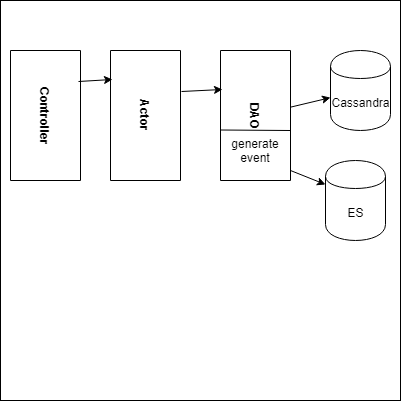

The diagram above was exported from draw.io. Its source (the exported page's mxGraphModel, read from the mxfile embedded in the PNG):
<mxGraphModel dx="1010" dy="550" grid="1" gridSize="10" guides="1" tooltips="1" connect="1" arrows="1" fold="1" page="1" pageScale="1" pageWidth="850" pageHeight="1100" math="0" shadow="0">
  <root>
    <mxCell id="0" />
    <mxCell id="1" parent="0" />
    <mxCell id="qMuHYngI_gwA7H2HcU-3-1" value="" style="whiteSpace=wrap;html=1;aspect=fixed;" vertex="1" parent="1">
      <mxGeometry x="100" y="70" width="400" height="400" as="geometry" />
    </mxCell>
    <mxCell id="qMuHYngI_gwA7H2HcU-3-2" value="&lt;b&gt;Controller&lt;/b&gt;" style="rounded=0;whiteSpace=wrap;html=1;rotation=90;" vertex="1" parent="1">
      <mxGeometry x="80" y="150" width="130" height="70" as="geometry" />
    </mxCell>
    <mxCell id="qMuHYngI_gwA7H2HcU-3-3" value="&lt;b&gt;Actor&lt;/b&gt;" style="rounded=0;whiteSpace=wrap;html=1;rotation=90;" vertex="1" parent="1">
      <mxGeometry x="180" y="150" width="130" height="70" as="geometry" />
    </mxCell>
    <mxCell id="qMuHYngI_gwA7H2HcU-3-4" value="&lt;b&gt;DAO&lt;/b&gt;" style="rounded=0;whiteSpace=wrap;html=1;rotation=90;" vertex="1" parent="1">
      <mxGeometry x="290" y="150" width="130" height="70" as="geometry" />
    </mxCell>
    <mxCell id="qMuHYngI_gwA7H2HcU-3-8" value="generate event" style="text;html=1;strokeColor=none;fillColor=none;align=center;verticalAlign=middle;whiteSpace=wrap;rounded=0;" vertex="1" parent="1">
      <mxGeometry x="320" y="210" width="70" height="20" as="geometry" />
    </mxCell>
    <mxCell id="qMuHYngI_gwA7H2HcU-3-10" value="Cassandra" style="shape=cylinder;whiteSpace=wrap;html=1;boundedLbl=1;backgroundOutline=1;" vertex="1" parent="1">
      <mxGeometry x="430" y="120" width="60" height="80" as="geometry" />
    </mxCell>
    <mxCell id="qMuHYngI_gwA7H2HcU-3-11" value="ES" style="shape=cylinder;whiteSpace=wrap;html=1;boundedLbl=1;backgroundOutline=1;" vertex="1" parent="1">
      <mxGeometry x="425" y="230" width="60" height="80" as="geometry" />
    </mxCell>
    <mxCell id="qMuHYngI_gwA7H2HcU-3-13" value="" style="endArrow=classic;html=1;" edge="1" parent="1" source="qMuHYngI_gwA7H2HcU-3-4" target="qMuHYngI_gwA7H2HcU-3-10">
      <mxGeometry width="50" height="50" relative="1" as="geometry">
        <mxPoint x="390" y="190" as="sourcePoint" />
        <mxPoint x="440" y="140" as="targetPoint" />
      </mxGeometry>
    </mxCell>
    <mxCell id="qMuHYngI_gwA7H2HcU-3-14" value="" style="endArrow=classic;html=1;entryX=0;entryY=0.3;entryDx=0;entryDy=0;" edge="1" parent="1" target="qMuHYngI_gwA7H2HcU-3-11">
      <mxGeometry width="50" height="50" relative="1" as="geometry">
        <mxPoint x="390" y="240" as="sourcePoint" />
        <mxPoint x="440" y="177.1428571428571" as="targetPoint" />
      </mxGeometry>
    </mxCell>
    <mxCell id="qMuHYngI_gwA7H2HcU-3-19" value="" style="endArrow=none;html=1;" edge="1" parent="1">
      <mxGeometry width="50" height="50" relative="1" as="geometry">
        <mxPoint x="320" y="199.5" as="sourcePoint" />
        <mxPoint x="390" y="200" as="targetPoint" />
      </mxGeometry>
    </mxCell>
    <mxCell id="qMuHYngI_gwA7H2HcU-3-21" value="" style="endArrow=classic;html=1;" edge="1" parent="1">
      <mxGeometry width="50" height="50" relative="1" as="geometry">
        <mxPoint x="178" y="151" as="sourcePoint" />
        <mxPoint x="212" y="149" as="targetPoint" />
      </mxGeometry>
    </mxCell>
    <mxCell id="qMuHYngI_gwA7H2HcU-3-22" value="" style="endArrow=classic;html=1;" edge="1" parent="1">
      <mxGeometry width="50" height="50" relative="1" as="geometry">
        <mxPoint x="281" y="161" as="sourcePoint" />
        <mxPoint x="322" y="159" as="targetPoint" />
      </mxGeometry>
    </mxCell>
  </root>
</mxGraphModel>